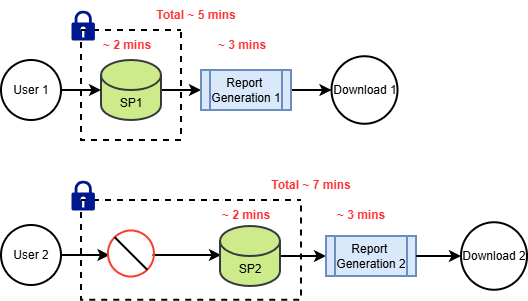

The diagram above was exported from draw.io. Its source (the exported page's mxGraphModel, read from the mxfile embedded in the PNG):
<mxGraphModel dx="984" dy="530" grid="1" gridSize="10" guides="1" tooltips="1" connect="1" arrows="1" fold="1" page="1" pageScale="1" pageWidth="827" pageHeight="1169" math="0" shadow="0">
  <root>
    <mxCell id="0" />
    <mxCell id="1" parent="0" />
    <mxCell id="QuCxdFUcr8G8hPfX7p3h-1" parent="1" style="ellipse;whiteSpace=wrap;html=1;aspect=fixed;strokeWidth=2;fontSize=12;fontStyle=0" value="User 1" vertex="1">
      <mxGeometry height="60" width="60" x="80" y="120" as="geometry" />
    </mxCell>
    <mxCell id="QuCxdFUcr8G8hPfX7p3h-2" parent="1" style="ellipse;whiteSpace=wrap;html=1;aspect=fixed;strokeWidth=2;fontSize=12;fontStyle=0" value="User 2" vertex="1">
      <mxGeometry height="60" width="60" x="80" y="285" as="geometry" />
    </mxCell>
    <mxCell id="QuCxdFUcr8G8hPfX7p3h-8" edge="1" parent="1" source="QuCxdFUcr8G8hPfX7p3h-5" style="edgeStyle=orthogonalEdgeStyle;rounded=0;orthogonalLoop=1;jettySize=auto;html=1;strokeWidth=2;fontSize=12;fontStyle=0" target="QuCxdFUcr8G8hPfX7p3h-7">
      <mxGeometry relative="1" as="geometry" />
    </mxCell>
    <mxCell id="QuCxdFUcr8G8hPfX7p3h-5" parent="1" style="shape=cylinder3;whiteSpace=wrap;html=1;boundedLbl=1;backgroundOutline=1;size=15;strokeWidth=2;fontSize=12;fontStyle=0;fillStyle=auto;fillColor=#cdeb8b;strokeColor=#36393d;shadow=0;" value="SP1" vertex="1">
      <mxGeometry height="60" width="60" x="180" y="120" as="geometry" />
    </mxCell>
    <mxCell id="QuCxdFUcr8G8hPfX7p3h-6" edge="1" parent="1" source="QuCxdFUcr8G8hPfX7p3h-1" style="edgeStyle=orthogonalEdgeStyle;rounded=0;orthogonalLoop=1;jettySize=auto;html=1;exitX=1;exitY=0.5;exitDx=0;exitDy=0;entryX=0;entryY=0.5;entryDx=0;entryDy=0;entryPerimeter=0;strokeWidth=2;fontSize=12;fontStyle=0" target="QuCxdFUcr8G8hPfX7p3h-5">
      <mxGeometry relative="1" as="geometry" />
    </mxCell>
    <mxCell id="QuCxdFUcr8G8hPfX7p3h-10" edge="1" parent="1" source="QuCxdFUcr8G8hPfX7p3h-7" style="edgeStyle=orthogonalEdgeStyle;rounded=0;orthogonalLoop=1;jettySize=auto;html=1;entryX=0;entryY=0.5;entryDx=0;entryDy=0;strokeWidth=2;fontSize=12;fontStyle=0" target="QuCxdFUcr8G8hPfX7p3h-9">
      <mxGeometry relative="1" as="geometry" />
    </mxCell>
    <mxCell id="QuCxdFUcr8G8hPfX7p3h-7" parent="1" style="shape=process;whiteSpace=wrap;html=1;backgroundOutline=1;strokeWidth=2;fontSize=12;fontStyle=0;fillColor=#dae8fc;strokeColor=#6c8ebf;" value="Report&amp;nbsp;&lt;div&gt;Generation 1&lt;/div&gt;" vertex="1">
      <mxGeometry height="40" width="90" x="280" y="130" as="geometry" />
    </mxCell>
    <mxCell id="QuCxdFUcr8G8hPfX7p3h-9" parent="1" style="shape=ellipse;html=1;dashed=0;whiteSpace=wrap;perimeter=ellipsePerimeter;strokeWidth=2;fontSize=12;fontStyle=0" value="Download 1" vertex="1">
      <mxGeometry height="67.5" width="66" x="410.5" y="116.25" as="geometry" />
    </mxCell>
    <mxCell id="QuCxdFUcr8G8hPfX7p3h-17" parent="1" style="shape=ellipse;html=1;dashed=0;whiteSpace=wrap;perimeter=ellipsePerimeter;strokeWidth=2;fontSize=12;fontStyle=0" value="Download 2" vertex="1">
      <mxGeometry height="67.5" width="66" x="540" y="282.25" as="geometry" />
    </mxCell>
    <mxCell id="QuCxdFUcr8G8hPfX7p3h-18" edge="1" parent="1" source="QuCxdFUcr8G8hPfX7p3h-2" style="edgeStyle=orthogonalEdgeStyle;rounded=0;orthogonalLoop=1;jettySize=auto;html=1;entryX=0;entryY=0.5;entryDx=0;entryDy=0;entryPerimeter=0;strokeWidth=2;fontSize=12;fontStyle=0">
      <mxGeometry relative="1" as="geometry">
        <mxPoint x="188.5" y="315" as="targetPoint" />
      </mxGeometry>
    </mxCell>
    <mxCell id="QuCxdFUcr8G8hPfX7p3h-19" edge="1" parent="1" style="edgeStyle=orthogonalEdgeStyle;rounded=0;orthogonalLoop=1;jettySize=auto;html=1;strokeWidth=2;fontSize=12;fontStyle=0">
      <mxGeometry relative="1" as="geometry">
        <mxPoint x="231.5" y="315" as="sourcePoint" />
        <mxPoint x="300" y="315" as="targetPoint" />
      </mxGeometry>
    </mxCell>
    <mxCell id="QuCxdFUcr8G8hPfX7p3h-21" parent="1" style="swimlane;startSize=0;fontSize=12;strokeWidth=2;dashed=1;rounded=0;shadow=0;glass=0;" value="" vertex="1">
      <mxGeometry height="110" width="100" x="160" y="90" as="geometry" />
    </mxCell>
    <mxCell id="QuCxdFUcr8G8hPfX7p3h-25" parent="QuCxdFUcr8G8hPfX7p3h-21" style="text;html=1;whiteSpace=wrap;strokeColor=none;fillColor=none;align=center;verticalAlign=middle;rounded=0;fontStyle=1;fontColor=#FF3333;" value="~ 2 mins" vertex="1">
      <mxGeometry height="30" width="60" x="16" as="geometry" />
    </mxCell>
    <mxCell id="QuCxdFUcr8G8hPfX7p3h-26" parent="QuCxdFUcr8G8hPfX7p3h-21" style="text;html=1;whiteSpace=wrap;strokeColor=none;fillColor=none;align=center;verticalAlign=middle;rounded=0;fontStyle=1;fontColor=#FF3333;" value="~ 3 mins" vertex="1">
      <mxGeometry height="30" width="60" x="131" as="geometry" />
    </mxCell>
    <mxCell id="QuCxdFUcr8G8hPfX7p3h-22" parent="1" style="swimlane;startSize=0;fontSize=12;strokeWidth=2;dashed=1;" value="" vertex="1">
      <mxGeometry height="99.75" width="220" x="160" y="260" as="geometry" />
    </mxCell>
    <mxCell id="QuCxdFUcr8G8hPfX7p3h-23" parent="QuCxdFUcr8G8hPfX7p3h-22" style="shape=image;html=1;verticalAlign=top;verticalLabelPosition=bottom;labelBackgroundColor=#ffffff;imageAspect=0;aspect=fixed;image=https://icons.diagrams.net/icon-cache1/Security_Double_Color_Red_and_black_vol_1-2412/block__stop__private__blocked-591.svg" value="" vertex="1">
      <mxGeometry height="52" width="52" x="24" y="27.5" as="geometry" />
    </mxCell>
    <mxCell id="QuCxdFUcr8G8hPfX7p3h-34" parent="QuCxdFUcr8G8hPfX7p3h-22" style="sketch=0;aspect=fixed;pointerEvents=1;shadow=0;dashed=0;html=1;strokeColor=none;labelPosition=center;verticalLabelPosition=bottom;verticalAlign=top;align=center;fillColor=#00188D;shape=mxgraph.mscae.enterprise.lock" value="" vertex="1">
      <mxGeometry height="30" width="23.4" x="-10" y="-20" as="geometry" />
    </mxCell>
    <mxCell id="QuCxdFUcr8G8hPfX7p3h-13" edge="1" parent="QuCxdFUcr8G8hPfX7p3h-22" source="QuCxdFUcr8G8hPfX7p3h-14" style="edgeStyle=orthogonalEdgeStyle;rounded=0;orthogonalLoop=1;jettySize=auto;html=1;strokeWidth=2;fontSize=12;fontStyle=0" target="QuCxdFUcr8G8hPfX7p3h-16">
      <mxGeometry relative="1" as="geometry" />
    </mxCell>
    <mxCell id="QuCxdFUcr8G8hPfX7p3h-14" parent="QuCxdFUcr8G8hPfX7p3h-22" style="shape=cylinder3;whiteSpace=wrap;html=1;boundedLbl=1;backgroundOutline=1;size=15;strokeWidth=2;fontSize=12;fontStyle=0;fillColor=#cdeb8b;strokeColor=#36393d;" value="SP2" vertex="1">
      <mxGeometry height="60" width="60" x="139" y="26" as="geometry" />
    </mxCell>
    <mxCell id="QuCxdFUcr8G8hPfX7p3h-16" parent="QuCxdFUcr8G8hPfX7p3h-22" style="shape=process;whiteSpace=wrap;html=1;backgroundOutline=1;strokeWidth=2;fontSize=12;fontStyle=0;fillColor=#dae8fc;strokeColor=#6c8ebf;" value="Report&amp;nbsp;&lt;div&gt;Generation 2&lt;/div&gt;" vertex="1">
      <mxGeometry height="40" width="90" x="245" y="36" as="geometry" />
    </mxCell>
    <mxCell id="QuCxdFUcr8G8hPfX7p3h-28" parent="QuCxdFUcr8G8hPfX7p3h-22" style="text;html=1;whiteSpace=wrap;strokeColor=none;fillColor=none;align=center;verticalAlign=middle;rounded=0;fontStyle=1;fontColor=#FF3333;" value="~ 2 mins" vertex="1">
      <mxGeometry height="30" width="60" x="135" as="geometry" />
    </mxCell>
    <mxCell id="QuCxdFUcr8G8hPfX7p3h-29" parent="QuCxdFUcr8G8hPfX7p3h-22" style="text;html=1;whiteSpace=wrap;strokeColor=none;fillColor=none;align=center;verticalAlign=middle;rounded=0;fontStyle=1;fontColor=#FF3333;" value="~ 3 mins" vertex="1">
      <mxGeometry height="30" width="60" x="250" as="geometry" />
    </mxCell>
    <mxCell id="QuCxdFUcr8G8hPfX7p3h-27" parent="1" style="text;html=1;whiteSpace=wrap;strokeColor=none;fillColor=none;align=center;verticalAlign=middle;rounded=0;fontStyle=1;fontColor=#FF3333;" value="Total ~ 5 mins" vertex="1">
      <mxGeometry height="30" width="100" x="225" y="60" as="geometry" />
    </mxCell>
    <mxCell id="QuCxdFUcr8G8hPfX7p3h-30" parent="1" style="text;html=1;whiteSpace=wrap;strokeColor=none;fillColor=none;align=center;verticalAlign=middle;rounded=0;fontStyle=1;fontColor=#FF3333;" value="Total ~ 7 mins" vertex="1">
      <mxGeometry height="30" width="100" x="340" y="230" as="geometry" />
    </mxCell>
    <mxCell id="QuCxdFUcr8G8hPfX7p3h-33" parent="1" style="sketch=0;aspect=fixed;pointerEvents=1;shadow=0;dashed=0;html=1;strokeColor=none;labelPosition=center;verticalLabelPosition=bottom;verticalAlign=top;align=center;fillColor=#00188D;shape=mxgraph.mscae.enterprise.lock" value="" vertex="1">
      <mxGeometry height="30" width="23.4" x="150" y="70" as="geometry" />
    </mxCell>
    <mxCell id="QuCxdFUcr8G8hPfX7p3h-36" edge="1" parent="1" source="QuCxdFUcr8G8hPfX7p3h-16" style="edgeStyle=orthogonalEdgeStyle;rounded=0;orthogonalLoop=1;jettySize=auto;html=1;exitX=1;exitY=0.5;exitDx=0;exitDy=0;entryX=0;entryY=0.5;entryDx=0;entryDy=0;strokeWidth=2;" target="QuCxdFUcr8G8hPfX7p3h-17">
      <mxGeometry relative="1" as="geometry" />
    </mxCell>
  </root>
</mxGraphModel>